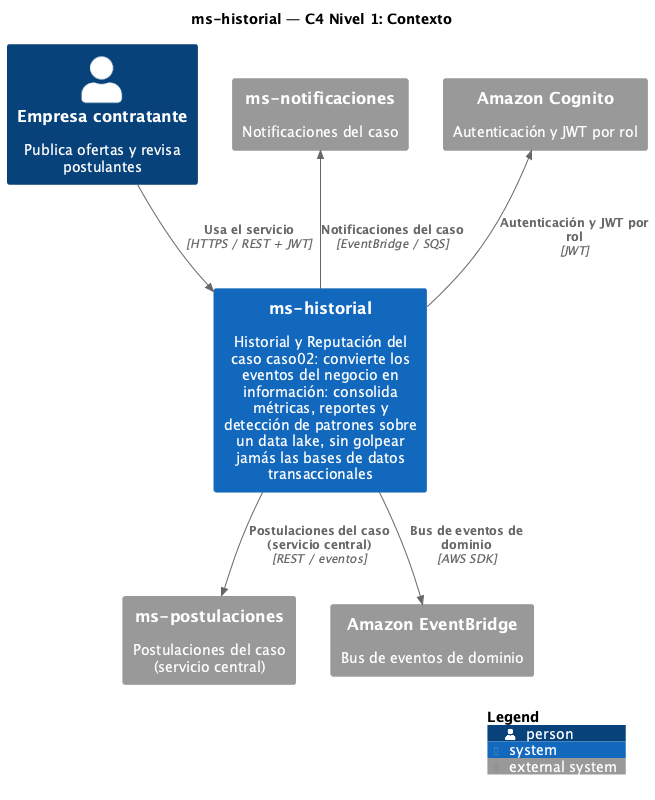

The diagram above was rendered by PlantUML. Its source (embedded in the PNG):
@startuml C4-1-Contexto
!include <C4/C4_Context>

title ms-historial — C4 Nivel 1: Contexto

LAYOUT_WITH_LEGEND()

Person(actor, "Empresa contratante", "Publica ofertas y revisa postulantes")
System(sys, "ms-historial", "Historial y Reputación del caso caso02: convierte los eventos del negocio en información: consolida métricas, reportes y detección de patrones sobre un data lake, sin golpear jamás las bases de datos transaccionales")

System_Ext(core, "ms-postulaciones", "Postulaciones del caso (servicio central)")
System_Ext(notif, "ms-notificaciones", "Notificaciones del caso")
System_Ext(cognito, "Amazon Cognito", "Autenticación y JWT por rol")
System_Ext(bus, "Amazon EventBridge", "Bus de eventos de dominio")

Rel(actor, sys, "Usa el servicio", "HTTPS / REST + JWT")
Rel(sys, core, "Postulaciones del caso (servicio central)", "REST / eventos")
Rel_Back(notif, sys, "Notificaciones del caso", "EventBridge / SQS")
Rel_Back(cognito, sys, "Autenticación y JWT por rol", "JWT")
Rel(sys, bus, "Bus de eventos de dominio", "AWS SDK")

SHOW_LEGEND()
@enduml